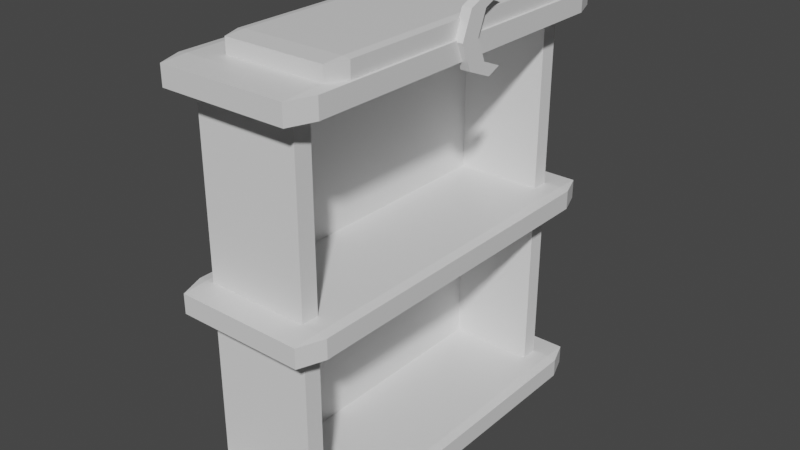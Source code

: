 # Source: bookshelf.blend  (saved by Blender 2.93.20; exported with 4.5.12 LTS)
import bpy
from mathutils import Matrix  # noqa: F401  (used for matrix-valued properties, if any)

bpy.ops.wm.read_factory_settings(use_empty=True)
scene = bpy.context.scene
scene.name = 'Scene'

# ---- collections
col_collection = bpy.data.collections.new('Collection'); scene.collection.children.link(col_collection)

# ---- materials (node trees are filled in below, after node groups)
mat_material = bpy.data.materials.new('Material')
mat_material.alpha_threshold = 0.0
mat_material.use_transparent_shadow = False
mat_material.line_color = (0.0, 0.0, 0.0, 1.0)
mat_material_004 = bpy.data.materials.new('Material.004')
mat_material_004.alpha_threshold = 0.0
mat_material_004.use_transparent_shadow = False
mat_material_004.line_color = (0.0, 0.0, 0.0, 1.0)
mat_material_005 = bpy.data.materials.new('Material.005')
mat_material_005.alpha_threshold = 0.0
mat_material_005.use_transparent_shadow = False
mat_material_005.line_color = (0.0, 0.0, 0.0, 1.0)
mat_material_006 = bpy.data.materials.new('Material.006')
mat_material_006.alpha_threshold = 0.0
mat_material_006.use_transparent_shadow = False
mat_material_006.line_color = (0.0, 0.0, 0.0, 1.0)

# ---- material node trees
mat_material.use_nodes = True; mat_material.node_tree.nodes.clear()
_N = mat_material.node_tree.nodes; _L = mat_material.node_tree.links
n0 = _N.new('ShaderNodeOutputMaterial'); n0.name = 'Material Output'; n0.location = (300, 300)
n1 = _N.new('ShaderNodeBsdfPrincipled'); n1.name = 'Principled BSDF'; n1.location = (10, 300)
n1.distribution = 'GGX'
n1.subsurface_method = 'BURLEY'
n1.inputs[2].default_value = 0.4
n1.inputs[3].default_value = 1.45
n1.inputs[27].default_value = (0.0, 0.0, 0.0, 1.0)
n1.inputs[28].default_value = 1.0
_L.new(n1.outputs[0], n0.inputs[0])
n0.is_active_output = True
mat_material_004.use_nodes = True; mat_material_004.node_tree.nodes.clear()
_N = mat_material_004.node_tree.nodes; _L = mat_material_004.node_tree.links
n0 = _N.new('ShaderNodeOutputMaterial'); n0.name = 'Material Output'; n0.location = (300, 300)
n1 = _N.new('ShaderNodeBsdfPrincipled'); n1.name = 'Principled BSDF'; n1.location = (10, 300)
n1.distribution = 'GGX'
n1.subsurface_method = 'BURLEY'
n1.inputs[2].default_value = 0.4
n1.inputs[3].default_value = 1.45
n1.inputs[27].default_value = (0.0, 0.0, 0.0, 1.0)
n1.inputs[28].default_value = 1.0
_L.new(n1.outputs[0], n0.inputs[0])
n0.is_active_output = True
mat_material_005.use_nodes = True; mat_material_005.node_tree.nodes.clear()
_N = mat_material_005.node_tree.nodes; _L = mat_material_005.node_tree.links
n0 = _N.new('ShaderNodeOutputMaterial'); n0.name = 'Material Output'; n0.location = (300, 300)
n1 = _N.new('ShaderNodeBsdfPrincipled'); n1.name = 'Principled BSDF'; n1.location = (10, 300)
n1.distribution = 'GGX'
n1.subsurface_method = 'BURLEY'
n1.inputs[2].default_value = 0.4
n1.inputs[3].default_value = 1.45
n1.inputs[27].default_value = (0.0, 0.0, 0.0, 1.0)
n1.inputs[28].default_value = 1.0
_L.new(n1.outputs[0], n0.inputs[0])
n0.is_active_output = True
mat_material_006.use_nodes = True; mat_material_006.node_tree.nodes.clear()
_N = mat_material_006.node_tree.nodes; _L = mat_material_006.node_tree.links
n0 = _N.new('ShaderNodeOutputMaterial'); n0.name = 'Material Output'; n0.location = (300, 300)
n1 = _N.new('ShaderNodeBsdfPrincipled'); n1.name = 'Principled BSDF'; n1.location = (10, 300)
n1.distribution = 'GGX'
n1.subsurface_method = 'BURLEY'
n1.inputs[2].default_value = 0.4
n1.inputs[3].default_value = 1.45
n1.inputs[27].default_value = (0.0, 0.0, 0.0, 1.0)
n1.inputs[28].default_value = 1.0
_L.new(n1.outputs[0], n0.inputs[0])
n0.is_active_output = True

# ---- world
world_world = bpy.data.worlds.new('World'); scene.world = world_world
world_world.use_nodes = True; world_world.node_tree.nodes.clear()
_N = world_world.node_tree.nodes; _L = world_world.node_tree.links
n0 = _N.new('ShaderNodeOutputWorld'); n0.name = 'World Output'; n0.location = (300, 300)
n1 = _N.new('ShaderNodeBackground'); n1.name = 'Background'; n1.location = (10, 300)
n1.inputs[0].default_value = (0.05088, 0.05088, 0.05088, 1.0)
_L.new(n1.outputs[0], n0.inputs[0])
n0.is_active_output = True
world_world.color = (0.05088, 0.05088, 0.05088)
world_world.use_sun_shadow = False
world_world.sun_shadow_jitter_overblur = 0.0

# ---- meshes
me_cube = bpy.data.meshes.new('Cube')
me_cube.from_pydata([(1.0, 1.0, 1.0), (1.0, 1.0, -1.0), (1.0, -1.0, 1.0), (1.0, -1.0, -1.0), (-1.0, 1.0, 1.0), (-1.0, 1.0, -1.0), (-1.0, -1.0, 1.0), (-1.0, -1.0, -1.0)], [], [(0, 4, 6, 2), (3, 2, 6, 7), (7, 6, 4, 5), (5, 1, 3, 7), (1, 0, 2, 3), (5, 4, 0, 1)])
_uv = me_cube.uv_layers.new(name='UVMap')
_uv.uv.foreach_set('vector', [0.625, 0.5, 0.875, 0.5, 0.875, 0.75, 0.625, 0.75, 0.375, 0.75, 0.625, 0.75, 0.625, 1.0, 0.375, 1.0, 0.375, 0.0, 0.625, 0.0, 0.625, 0.25, 0.375, 0.25, 0.125, 0.5, 0.375, 0.5, 0.375, 0.75, 0.125, 0.75, 0.375, 0.5, 0.625, 0.5, 0.625, 0.75, 0.375, 0.75, 0.375, 0.25, 0.625, 0.25, 0.625, 0.5, 0.375, 0.5])
me_cube.materials.append(mat_material)
me_cube.use_remesh_preserve_volume = False
me_cube.use_remesh_preserve_attributes = False
me_cube.use_mirror_vertex_groups = False
me_cube.update()
me_cube_003 = bpy.data.meshes.new('Cube.003')
me_cube_003.from_pydata([(-1.0, -1.0, -1.0), (-1.0, -1.0, 1.0), (-1.0, 1.0, -1.0), (-1.0, 1.0, 1.0), (1.0, -1.0, -1.0), (1.0, -1.0, 1.0), (1.0, 1.0, -1.0), (1.0, 1.0, 1.0)], [], [(0, 1, 3, 2), (2, 3, 7, 6), (6, 7, 5, 4), (4, 5, 1, 0), (2, 6, 4, 0), (7, 3, 1, 5)])
_uv = me_cube_003.uv_layers.new(name='UVMap')
_uv.uv.foreach_set('vector', [0.375, 0.0, 0.625, 0.0, 0.625, 0.25, 0.375, 0.25, 0.375, 0.25, 0.625, 0.25, 0.625, 0.5, 0.375, 0.5, 0.375, 0.5, 0.625, 0.5, 0.625, 0.75, 0.375, 0.75, 0.375, 0.75, 0.625, 0.75, 0.625, 1.0, 0.375, 1.0, 0.125, 0.5, 0.375, 0.5, 0.375, 0.75, 0.125, 0.75, 0.625, 0.5, 0.875, 0.5, 0.875, 0.75, 0.625, 0.75])
me_cube_003.use_remesh_fix_poles = True
me_cube_003.use_remesh_preserve_attributes = False
me_cube_003.update()
me_cube_004 = bpy.data.meshes.new('Cube.004')
me_cube_004.from_pydata([(-1.0, -1.0, -1.0), (-1.0, -1.0, 1.0), (-1.0, 1.0, -1.0), (-1.0, 1.0, 1.0), (1.0, -1.0, -1.0), (1.0, -1.0, 1.0), (1.0, 1.0, -1.0), (1.0, 1.0, 1.0)], [], [(0, 1, 3, 2), (2, 3, 7, 6), (6, 7, 5, 4), (4, 5, 1, 0), (2, 6, 4, 0), (7, 3, 1, 5)])
_uv = me_cube_004.uv_layers.new(name='UVMap')
_uv.uv.foreach_set('vector', [0.375, 0.0, 0.625, 0.0, 0.625, 0.25, 0.375, 0.25, 0.375, 0.25, 0.625, 0.25, 0.625, 0.5, 0.375, 0.5, 0.375, 0.5, 0.625, 0.5, 0.625, 0.75, 0.375, 0.75, 0.375, 0.75, 0.625, 0.75, 0.625, 1.0, 0.375, 1.0, 0.125, 0.5, 0.375, 0.5, 0.375, 0.75, 0.125, 0.75, 0.625, 0.5, 0.875, 0.5, 0.875, 0.75, 0.625, 0.75])
me_cube_004.use_remesh_fix_poles = True
me_cube_004.use_remesh_preserve_attributes = False
me_cube_004.update()
me_cylinder = bpy.data.meshes.new('Cylinder')
me_cylinder.from_pydata([(0.0, 1.0, -1.0), (0.0, 1.0, 1.0), (0.7071, 0.7071, -1.0), (0.7071, 0.7071, 1.0), (1.0, -4.371e-08, -1.0), (1.0, -4.371e-08, 1.0), (0.7071, -0.7071, -1.0), (0.7071, -0.7071, 1.0), (-8.742e-08, -1.0, -1.0), (-8.742e-08, -1.0, 1.0), (-0.379, -0.843, 1.0), (-0.379, -0.843, -1.0), (0.1872, -0.6085, 1.0), (0.4392, -3.762e-08, 1.0), (0.1872, 0.6085, 1.0), (-0.379, 0.843, 1.0), (-0.379, 0.843, -1.0), (0.4392, -3.762e-08, -1.0), (0.1872, -0.6085, -1.0), (0.1872, 0.6085, -1.0)], [], [(0, 1, 3, 2), (2, 3, 5, 4), (4, 5, 7, 6), (6, 7, 9, 8), (11, 8, 9, 10), (10, 9, 7, 5, 3, 1, 15, 14, 13, 12), (15, 1, 0, 16), (16, 0, 2, 4, 6, 8, 11, 18, 17, 19), (19, 14, 15, 16), (13, 14, 19, 17), (12, 13, 17, 18), (10, 12, 18, 11)])
_uv = me_cylinder.uv_layers.new(name='UVMap')
_uv.uv.foreach_set('vector', [1.0, 0.5, 1.0, 1.0, 0.875, 1.0, 0.875, 0.5, 0.875, 0.5, 0.875, 1.0, 0.75, 1.0, 0.75, 0.5, 0.75, 0.5, 0.75, 1.0, 0.625, 1.0, 0.625, 0.5, 0.625, 0.5, 0.625, 1.0, 0.5, 1.0, 0.5, 0.5, 0.433, 0.5, 0.5, 0.5, 0.5, 1.0, 0.433, 1.0, 0.159, 0.04768, 0.25, 0.01, 0.4197, 0.08029, 0.49, 0.25, 0.4197, 0.4197, 0.25, 0.49, 0.159, 0.4523, 0.2949, 0.396, 0.3554, 0.25, 0.2949, 0.104, 0.067, 1.0, 0.0, 1.0, 0.0, 0.5, 0.067, 0.5, 0.659, 0.4523, 0.75, 0.49, 0.9197, 0.4197, 0.99, 0.25, 0.9197, 0.08029, 0.75, 0.01, 0.659, 0.04768, 0.7949, 0.104, 0.8554, 0.25, 0.7949, 0.396, 0.875, 0.6705, 0.875, 0.8295, 0.9913, 0.8295, 0.9913, 0.6705, 0.75, 0.8295, 0.875, 0.8295, 0.875, 0.6705, 0.75, 0.6705, 0.625, 0.8295, 0.75, 0.8295, 0.75, 0.6705, 0.625, 0.6705, 0.5087, 0.8295, 0.625, 0.8295, 0.625, 0.6705, 0.5087, 0.6705])
me_cylinder.use_remesh_fix_poles = True
me_cylinder.use_remesh_preserve_attributes = False
me_cylinder.update()
me_cube_007 = bpy.data.meshes.new('Cube.007')
me_cube_007.from_pydata([(-1.0, -1.0, -1.0), (-1.0, -1.0, 1.0), (-1.0, 1.0, -1.0), (-1.0, 1.0, 1.0), (1.0, -1.0, -1.0), (1.0, -1.0, 1.0), (1.0, 1.0, -1.0), (1.0, 1.0, 1.0)], [], [(0, 1, 3, 2), (2, 3, 7, 6), (6, 7, 5, 4), (4, 5, 1, 0), (2, 6, 4, 0), (7, 3, 1, 5)])
_uv = me_cube_007.uv_layers.new(name='UVMap')
_uv.uv.foreach_set('vector', [0.375, 0.0, 0.625, 0.0, 0.625, 0.25, 0.375, 0.25, 0.375, 0.25, 0.625, 0.25, 0.625, 0.5, 0.375, 0.5, 0.375, 0.5, 0.625, 0.5, 0.625, 0.75, 0.375, 0.75, 0.375, 0.75, 0.625, 0.75, 0.625, 1.0, 0.375, 1.0, 0.125, 0.5, 0.375, 0.5, 0.375, 0.75, 0.125, 0.75, 0.625, 0.5, 0.875, 0.5, 0.875, 0.75, 0.625, 0.75])
me_cube_007.use_remesh_fix_poles = True
me_cube_007.use_remesh_preserve_attributes = False
me_cube_007.update()
me_cube_008 = bpy.data.meshes.new('Cube.008')
me_cube_008.from_pydata([(1.0, 1.0, 1.0), (1.0, 1.0, -1.0), (1.0, -1.0, 1.0), (1.0, -1.0, -1.0), (-1.0, 1.0, 1.0), (-1.0, 1.0, -1.0), (-1.0, -1.0, 1.0), (-1.0, -1.0, -1.0)], [], [(0, 4, 6, 2), (3, 2, 6, 7), (7, 6, 4, 5), (5, 1, 3, 7), (1, 0, 2, 3), (5, 4, 0, 1)])
_uv = me_cube_008.uv_layers.new(name='UVMap')
_uv.uv.foreach_set('vector', [0.625, 0.5, 0.875, 0.5, 0.875, 0.75, 0.625, 0.75, 0.375, 0.75, 0.625, 0.75, 0.625, 1.0, 0.375, 1.0, 0.375, 0.0, 0.625, 0.0, 0.625, 0.25, 0.375, 0.25, 0.125, 0.5, 0.375, 0.5, 0.375, 0.75, 0.125, 0.75, 0.375, 0.5, 0.625, 0.5, 0.625, 0.75, 0.375, 0.75, 0.375, 0.25, 0.625, 0.25, 0.625, 0.5, 0.375, 0.5])
me_cube_008.materials.append(mat_material_004)
me_cube_008.use_remesh_preserve_volume = False
me_cube_008.use_remesh_preserve_attributes = False
me_cube_008.use_mirror_vertex_groups = False
me_cube_008.update()
me_cube_009 = bpy.data.meshes.new('Cube.009')
me_cube_009.from_pydata([(1.0, 1.0, 1.0), (1.0, 1.0, -1.0), (1.0, -1.0, 1.0), (1.0, -1.0, -1.0), (-1.0, 1.0, 1.0), (-1.0, 1.0, -1.0), (-1.0, -1.0, 1.0), (-1.0, -1.0, -1.0)], [], [(0, 4, 6, 2), (3, 2, 6, 7), (7, 6, 4, 5), (5, 1, 3, 7), (1, 0, 2, 3), (5, 4, 0, 1)])
_uv = me_cube_009.uv_layers.new(name='UVMap')
_uv.uv.foreach_set('vector', [0.625, 0.5, 0.875, 0.5, 0.875, 0.75, 0.625, 0.75, 0.375, 0.75, 0.625, 0.75, 0.625, 1.0, 0.375, 1.0, 0.375, 0.0, 0.625, 0.0, 0.625, 0.25, 0.375, 0.25, 0.125, 0.5, 0.375, 0.5, 0.375, 0.75, 0.125, 0.75, 0.375, 0.5, 0.625, 0.5, 0.625, 0.75, 0.375, 0.75, 0.375, 0.25, 0.625, 0.25, 0.625, 0.5, 0.375, 0.5])
me_cube_009.materials.append(mat_material_005)
me_cube_009.use_remesh_preserve_volume = False
me_cube_009.use_remesh_preserve_attributes = False
me_cube_009.use_mirror_vertex_groups = False
me_cube_009.update()
me_cube_010 = bpy.data.meshes.new('Cube.010')
me_cube_010.from_pydata([(1.0, 1.0, 1.0), (1.0, 1.0, -1.0), (1.0, -1.0, 1.0), (1.0, -1.0, -1.0), (-1.0, 1.0, 1.0), (-1.0, 1.0, -1.0), (-1.0, -1.0, 1.0), (-1.0, -1.0, -1.0)], [], [(0, 4, 6, 2), (3, 2, 6, 7), (7, 6, 4, 5), (5, 1, 3, 7), (1, 0, 2, 3), (5, 4, 0, 1)])
_uv = me_cube_010.uv_layers.new(name='UVMap')
_uv.uv.foreach_set('vector', [0.625, 0.5, 0.875, 0.5, 0.875, 0.75, 0.625, 0.75, 0.375, 0.75, 0.625, 0.75, 0.625, 1.0, 0.375, 1.0, 0.375, 0.0, 0.625, 0.0, 0.625, 0.25, 0.375, 0.25, 0.125, 0.5, 0.375, 0.5, 0.375, 0.75, 0.125, 0.75, 0.375, 0.5, 0.625, 0.5, 0.625, 0.75, 0.375, 0.75, 0.375, 0.25, 0.625, 0.25, 0.625, 0.5, 0.375, 0.5])
me_cube_010.materials.append(mat_material_006)
me_cube_010.use_remesh_preserve_volume = False
me_cube_010.use_remesh_preserve_attributes = False
me_cube_010.use_mirror_vertex_groups = False
me_cube_010.update()

# ---- objects
ob_cube = bpy.data.objects.new('Cube', me_cube)
ob_cube_003 = bpy.data.objects.new('Cube.003', me_cube_003)
ob_cube_004 = bpy.data.objects.new('Cube.004', me_cube_004)
ob_cylinder = bpy.data.objects.new('Cylinder', me_cylinder)
ob_cube_005 = bpy.data.objects.new('Cube.005', me_cube_007)
ob_cube_001 = bpy.data.objects.new('Cube.001', me_cube_008)
ob_cube_002 = bpy.data.objects.new('Cube.002', me_cube_009)
ob_cube_006 = bpy.data.objects.new('Cube.006', me_cube_010)

# ---- transforms, parenting, visibility, modifiers, constraints
ob_cube.location = (-0.565, 0.0, -0.01278)
ob_cube.scale = (1.476, 3.99, 0.2239)
ob_cube.lock_rotations_4d = False
ob_cube.empty_display_type = 'ARROWS'
ob_cube.lineart.crease_threshold = 0.0
_m = ob_cube.modifiers.new('Bevel', 'BEVEL')
_m.width = 0.13
_m.width_pct = 0.13
ob_cube_003.location = (-1.568, 0.0, 4.008)
ob_cube_003.scale = (0.1751, 3.167, 4.06)
ob_cube_004.location = (-0.6703, -3.281, 3.979)
ob_cube_004.rotation_euler = (0.0, -0.0, 1.571)
ob_cube_004.scale = (0.1751, 1.044, 4.0)
ob_cylinder.location = (0.9253, 0.45, 8.154)
ob_cylinder.rotation_euler = (1.571, -0.0, -1.571)
ob_cylinder.scale = (0.743, 0.743, 0.09662)
ob_cube_005.location = (-0.6703, 3.281, 3.979)
ob_cube_005.rotation_euler = (0.0, -0.0, 1.571)
ob_cube_005.scale = (0.1751, 1.044, 4.0)
ob_cube_001.location = (-0.565, 0.0, 3.987)
ob_cube_001.scale = (1.476, 3.99, 0.2239)
ob_cube_001.lock_rotations_4d = False
ob_cube_001.empty_display_type = 'ARROWS'
ob_cube_001.lineart.crease_threshold = 0.0
_m = ob_cube_001.modifiers.new('Bevel', 'BEVEL')
_m.width = 0.13
_m.width_pct = 0.13
ob_cube_002.location = (-0.565, 0.0, 7.987)
ob_cube_002.scale = (1.476, 3.99, 0.2239)
ob_cube_002.lock_rotations_4d = False
ob_cube_002.empty_display_type = 'ARROWS'
ob_cube_002.lineart.crease_threshold = 0.0
_m = ob_cube_002.modifiers.new('Bevel', 'BEVEL')
_m.width = 0.13
_m.width_pct = 0.13
ob_cube_006.location = (-0.304, -0.004184, 8.347)
ob_cube_006.scale = (1.165, 3.149, 0.1767)
ob_cube_006.lock_rotations_4d = False
ob_cube_006.empty_display_type = 'ARROWS'
ob_cube_006.lineart.crease_threshold = 0.0
_m = ob_cube_006.modifiers.new('Bevel', 'BEVEL')
_m.width = 0.13
_m.width_pct = 0.13

# ---- collection membership
col_collection.objects.link(ob_cube)
col_collection.objects.link(ob_cube_003)
col_collection.objects.link(ob_cube_004)
col_collection.objects.link(ob_cylinder)
col_collection.objects.link(ob_cube_005)
col_collection.objects.link(ob_cube_001)
col_collection.objects.link(ob_cube_002)
col_collection.objects.link(ob_cube_006)

# ---- scene / render settings (as saved in the file)
scene.frame_start = 1; scene.frame_end = 250; scene.frame_set(1)
scene.render.engine = 'BLENDER_EEVEE_NEXT'
scene.cycles.use_denoising = False
scene.cycles.samples = 128
scene.cycles.sampling_pattern = 'TABULATED_SOBOL'
scene.cycles.use_adaptive_sampling = False
scene.cycles.use_light_tree = False
scene.view_settings.view_transform = 'Filmic'
bpy.context.view_layer.update()

# ---- added for rendering (the .blend has no active camera and no usable light): camera, sun
cam_auto = bpy.data.cameras.new('AutoCamera')
cam_auto.lens = 50.0
cam_auto.sensor_width = 36.0
cam_auto.clip_end = 1000.0
ob_auto_camera = bpy.data.objects.new('AutoCamera', cam_auto)
scene.collection.objects.link(ob_auto_camera)
ob_auto_camera.location = (11.0648, -13.8889, 13.5893)
ob_auto_camera.rotation_euler = (1.09748, -7.21219e-08, 0.694738)
scene.camera = ob_auto_camera
light_auto_sun = bpy.data.lights.new('AutoSun', 'SUN')
light_auto_sun.energy = 3.0
light_auto_sun.angle = 0.0523599
ob_auto_sun = bpy.data.objects.new('AutoSun', light_auto_sun)
scene.collection.objects.link(ob_auto_sun)
ob_auto_sun.rotation_euler = (0.872665, 0.174533, 0.523599)
bpy.context.view_layer.update()

